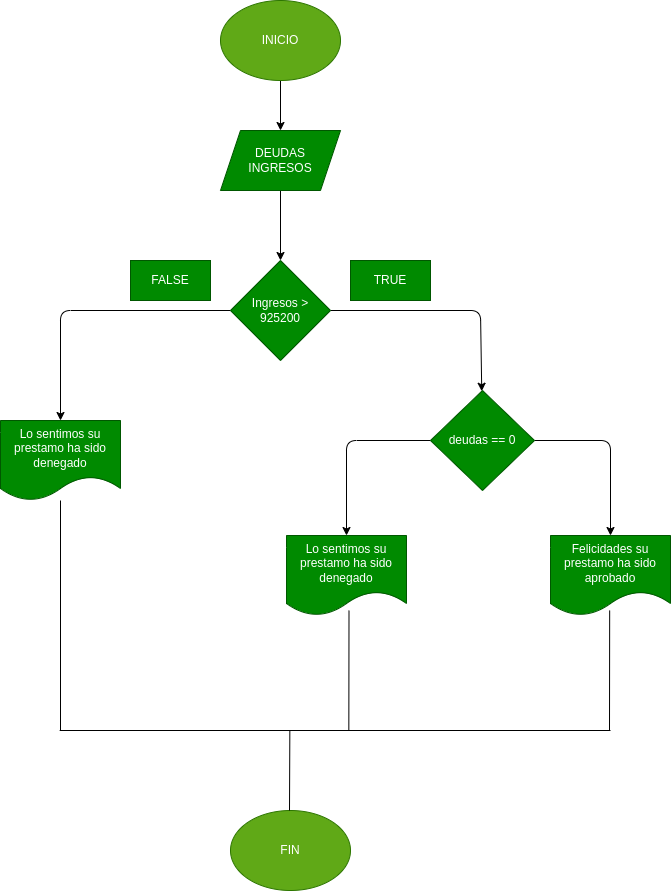

The diagram above was exported from draw.io. Its source (the exported page's mxGraphModel, read from the mxfile embedded in the PNG):
<mxGraphModel dx="674" dy="401" grid="1" gridSize="10" guides="1" tooltips="1" connect="1" arrows="1" fold="1" page="1" pageScale="1" pageWidth="827" pageHeight="1169" math="0" shadow="0">
  <root>
    <mxCell id="0" />
    <mxCell id="1" parent="0" />
    <mxCell id="4" value="" style="edgeStyle=none;html=1;" edge="1" parent="1" source="5" target="7">
      <mxGeometry relative="1" as="geometry" />
    </mxCell>
    <mxCell id="5" value="INICIO" style="ellipse;whiteSpace=wrap;html=1;fillColor=#60a917;fontColor=#ffffff;strokeColor=#2D7600;" vertex="1" parent="1">
      <mxGeometry x="440" y="100" width="120" height="80" as="geometry" />
    </mxCell>
    <mxCell id="6" value="" style="edgeStyle=none;html=1;" edge="1" parent="1" source="7" target="10">
      <mxGeometry relative="1" as="geometry" />
    </mxCell>
    <mxCell id="7" value="DEUDAS&lt;br&gt;INGRESOS" style="shape=parallelogram;perimeter=parallelogramPerimeter;whiteSpace=wrap;html=1;fixedSize=1;fillColor=#008a00;fontColor=#ffffff;strokeColor=#005700;" vertex="1" parent="1">
      <mxGeometry x="440" y="230" width="120" height="60" as="geometry" />
    </mxCell>
    <mxCell id="8" value="" style="edgeStyle=none;html=1;" edge="1" parent="1" source="10" target="13">
      <mxGeometry relative="1" as="geometry">
        <Array as="points">
          <mxPoint x="700" y="410" />
        </Array>
      </mxGeometry>
    </mxCell>
    <mxCell id="9" style="edgeStyle=none;html=1;exitX=0;exitY=0.5;exitDx=0;exitDy=0;entryX=0.5;entryY=0;entryDx=0;entryDy=0;" edge="1" parent="1" source="10" target="15">
      <mxGeometry relative="1" as="geometry">
        <Array as="points">
          <mxPoint x="280" y="410" />
        </Array>
      </mxGeometry>
    </mxCell>
    <mxCell id="10" value="Ingresos &amp;gt; 925200" style="rhombus;whiteSpace=wrap;html=1;fillColor=#008a00;fontColor=#ffffff;strokeColor=#005700;" vertex="1" parent="1">
      <mxGeometry x="450" y="360" width="100" height="100" as="geometry" />
    </mxCell>
    <mxCell id="11" style="edgeStyle=none;html=1;exitX=0;exitY=0.5;exitDx=0;exitDy=0;entryX=0.5;entryY=0;entryDx=0;entryDy=0;" edge="1" parent="1" source="13" target="16">
      <mxGeometry relative="1" as="geometry">
        <Array as="points">
          <mxPoint x="566" y="540" />
        </Array>
      </mxGeometry>
    </mxCell>
    <mxCell id="12" style="edgeStyle=none;html=1;exitX=1;exitY=0.5;exitDx=0;exitDy=0;entryX=0.5;entryY=0;entryDx=0;entryDy=0;" edge="1" parent="1" source="13" target="14">
      <mxGeometry relative="1" as="geometry">
        <Array as="points">
          <mxPoint x="830" y="540" />
        </Array>
      </mxGeometry>
    </mxCell>
    <mxCell id="13" value="deudas == 0" style="rhombus;whiteSpace=wrap;html=1;fillColor=#008a00;fontColor=#ffffff;strokeColor=#005700;" vertex="1" parent="1">
      <mxGeometry x="650" y="490" width="104" height="100" as="geometry" />
    </mxCell>
    <mxCell id="14" value="Felicidades su prestamo ha sido aprobado" style="shape=document;whiteSpace=wrap;html=1;boundedLbl=1;fillColor=#008a00;fontColor=#ffffff;strokeColor=#005700;" vertex="1" parent="1">
      <mxGeometry x="770" y="635" width="120" height="80" as="geometry" />
    </mxCell>
    <mxCell id="15" value="Lo sentimos su prestamo ha sido denegado" style="shape=document;whiteSpace=wrap;html=1;boundedLbl=1;fillColor=#008a00;fontColor=#ffffff;strokeColor=#005700;" vertex="1" parent="1">
      <mxGeometry x="220" y="520" width="120" height="80" as="geometry" />
    </mxCell>
    <mxCell id="16" value="Lo sentimos su prestamo ha sido denegado" style="shape=document;whiteSpace=wrap;html=1;boundedLbl=1;fillColor=#008a00;fontColor=#ffffff;strokeColor=#005700;" vertex="1" parent="1">
      <mxGeometry x="506" y="635" width="120" height="80" as="geometry" />
    </mxCell>
    <mxCell id="17" value="FALSE" style="whiteSpace=wrap;html=1;fillColor=#008a00;fontColor=#ffffff;strokeColor=#005700;" vertex="1" parent="1">
      <mxGeometry x="350" y="360" width="80" height="40" as="geometry" />
    </mxCell>
    <mxCell id="18" value="TRUE" style="whiteSpace=wrap;html=1;fillColor=#008a00;fontColor=#ffffff;strokeColor=#005700;" vertex="1" parent="1">
      <mxGeometry x="570" y="360" width="80" height="40" as="geometry" />
    </mxCell>
    <mxCell id="19" value="FIN" style="ellipse;whiteSpace=wrap;html=1;fillColor=#60a917;fontColor=#ffffff;strokeColor=#2D7600;" vertex="1" parent="1">
      <mxGeometry x="450" y="910" width="120" height="80" as="geometry" />
    </mxCell>
    <mxCell id="20" value="" style="endArrow=none;html=1;" edge="1" parent="1">
      <mxGeometry width="50" height="50" relative="1" as="geometry">
        <mxPoint x="280" y="830" as="sourcePoint" />
        <mxPoint x="280" y="600" as="targetPoint" />
      </mxGeometry>
    </mxCell>
    <mxCell id="21" value="" style="endArrow=none;html=1;" edge="1" parent="1">
      <mxGeometry width="50" height="50" relative="1" as="geometry">
        <mxPoint x="279.16999999999973" y="830" as="sourcePoint" />
        <mxPoint x="830" y="830" as="targetPoint" />
      </mxGeometry>
    </mxCell>
    <mxCell id="22" value="" style="endArrow=none;html=1;" edge="1" parent="1">
      <mxGeometry width="50" height="50" relative="1" as="geometry">
        <mxPoint x="829" y="830" as="sourcePoint" />
        <mxPoint x="829.1699999999997" y="710" as="targetPoint" />
      </mxGeometry>
    </mxCell>
    <mxCell id="23" value="" style="endArrow=none;html=1;" edge="1" parent="1">
      <mxGeometry width="50" height="50" relative="1" as="geometry">
        <mxPoint x="568.3299999999999" y="830" as="sourcePoint" />
        <mxPoint x="568.4999999999995" y="710" as="targetPoint" />
      </mxGeometry>
    </mxCell>
    <mxCell id="24" value="" style="endArrow=none;html=1;" edge="1" parent="1">
      <mxGeometry width="50" height="50" relative="1" as="geometry">
        <mxPoint x="509" y="910" as="sourcePoint" />
        <mxPoint x="509.3399999999996" y="830" as="targetPoint" />
      </mxGeometry>
    </mxCell>
  </root>
</mxGraphModel>